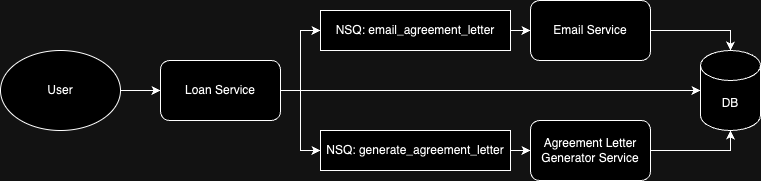

The diagram above was exported from draw.io. Its source (the exported page's mxGraphModel, read from the mxfile embedded in the PNG):
<mxGraphModel dx="954" dy="640" grid="1" gridSize="10" guides="1" tooltips="1" connect="1" arrows="1" fold="1" page="1" pageScale="1" pageWidth="827" pageHeight="1169" math="0" shadow="0">
  <root>
    <mxCell id="0" />
    <mxCell id="1" parent="0" />
    <mxCell id="Jbd8s0QSqWKPEPuXqRJf-20" style="edgeStyle=orthogonalEdgeStyle;rounded=0;orthogonalLoop=1;jettySize=auto;html=1;entryX=0;entryY=0.5;entryDx=0;entryDy=0;" edge="1" parent="1" source="Jbd8s0QSqWKPEPuXqRJf-1" target="Jbd8s0QSqWKPEPuXqRJf-2">
      <mxGeometry relative="1" as="geometry" />
    </mxCell>
    <mxCell id="Jbd8s0QSqWKPEPuXqRJf-1" value="User" style="ellipse;whiteSpace=wrap;html=1;" vertex="1" parent="1">
      <mxGeometry x="40" y="240" width="120" height="80" as="geometry" />
    </mxCell>
    <mxCell id="Jbd8s0QSqWKPEPuXqRJf-14" style="edgeStyle=orthogonalEdgeStyle;rounded=0;orthogonalLoop=1;jettySize=auto;html=1;entryX=0;entryY=0.5;entryDx=0;entryDy=0;" edge="1" parent="1" source="Jbd8s0QSqWKPEPuXqRJf-2" target="Jbd8s0QSqWKPEPuXqRJf-12">
      <mxGeometry relative="1" as="geometry" />
    </mxCell>
    <mxCell id="Jbd8s0QSqWKPEPuXqRJf-15" style="edgeStyle=orthogonalEdgeStyle;rounded=0;orthogonalLoop=1;jettySize=auto;html=1;entryX=0;entryY=0.5;entryDx=0;entryDy=0;" edge="1" parent="1" source="Jbd8s0QSqWKPEPuXqRJf-2" target="Jbd8s0QSqWKPEPuXqRJf-13">
      <mxGeometry relative="1" as="geometry" />
    </mxCell>
    <mxCell id="Jbd8s0QSqWKPEPuXqRJf-2" value="Loan Service" style="rounded=1;whiteSpace=wrap;html=1;" vertex="1" parent="1">
      <mxGeometry x="200" y="250" width="120" height="60" as="geometry" />
    </mxCell>
    <mxCell id="Jbd8s0QSqWKPEPuXqRJf-6" value="DB" style="shape=cylinder3;whiteSpace=wrap;html=1;boundedLbl=1;backgroundOutline=1;size=15;" vertex="1" parent="1">
      <mxGeometry x="740" y="240" width="60" height="80" as="geometry" />
    </mxCell>
    <mxCell id="Jbd8s0QSqWKPEPuXqRJf-7" value="Email Service" style="rounded=1;whiteSpace=wrap;html=1;" vertex="1" parent="1">
      <mxGeometry x="570" y="190" width="120" height="60" as="geometry" />
    </mxCell>
    <mxCell id="Jbd8s0QSqWKPEPuXqRJf-8" value="Agreement Letter Generator Service" style="rounded=1;whiteSpace=wrap;html=1;" vertex="1" parent="1">
      <mxGeometry x="570" y="310" width="120" height="60" as="geometry" />
    </mxCell>
    <mxCell id="Jbd8s0QSqWKPEPuXqRJf-16" style="edgeStyle=orthogonalEdgeStyle;rounded=0;orthogonalLoop=1;jettySize=auto;html=1;entryX=0;entryY=0.5;entryDx=0;entryDy=0;" edge="1" parent="1" source="Jbd8s0QSqWKPEPuXqRJf-12" target="Jbd8s0QSqWKPEPuXqRJf-7">
      <mxGeometry relative="1" as="geometry" />
    </mxCell>
    <mxCell id="Jbd8s0QSqWKPEPuXqRJf-12" value="NSQ:&amp;nbsp;email_agreement_letter" style="rounded=0;whiteSpace=wrap;html=1;" vertex="1" parent="1">
      <mxGeometry x="360" y="200" width="190" height="40" as="geometry" />
    </mxCell>
    <mxCell id="Jbd8s0QSqWKPEPuXqRJf-17" style="edgeStyle=orthogonalEdgeStyle;rounded=0;orthogonalLoop=1;jettySize=auto;html=1;entryX=0;entryY=0.5;entryDx=0;entryDy=0;" edge="1" parent="1" source="Jbd8s0QSqWKPEPuXqRJf-13" target="Jbd8s0QSqWKPEPuXqRJf-8">
      <mxGeometry relative="1" as="geometry" />
    </mxCell>
    <mxCell id="Jbd8s0QSqWKPEPuXqRJf-13" value="NSQ:&amp;nbsp;generate_agreement_letter" style="rounded=0;whiteSpace=wrap;html=1;" vertex="1" parent="1">
      <mxGeometry x="360" y="320" width="190" height="40" as="geometry" />
    </mxCell>
    <mxCell id="Jbd8s0QSqWKPEPuXqRJf-22" style="edgeStyle=orthogonalEdgeStyle;rounded=0;orthogonalLoop=1;jettySize=auto;html=1;entryX=0;entryY=0.5;entryDx=0;entryDy=0;entryPerimeter=0;" edge="1" parent="1" source="Jbd8s0QSqWKPEPuXqRJf-2" target="Jbd8s0QSqWKPEPuXqRJf-6">
      <mxGeometry relative="1" as="geometry" />
    </mxCell>
    <mxCell id="Jbd8s0QSqWKPEPuXqRJf-23" style="edgeStyle=orthogonalEdgeStyle;rounded=0;orthogonalLoop=1;jettySize=auto;html=1;entryX=0.5;entryY=0;entryDx=0;entryDy=0;entryPerimeter=0;" edge="1" parent="1" source="Jbd8s0QSqWKPEPuXqRJf-7" target="Jbd8s0QSqWKPEPuXqRJf-6">
      <mxGeometry relative="1" as="geometry" />
    </mxCell>
    <mxCell id="Jbd8s0QSqWKPEPuXqRJf-24" style="edgeStyle=orthogonalEdgeStyle;rounded=0;orthogonalLoop=1;jettySize=auto;html=1;entryX=0.5;entryY=1;entryDx=0;entryDy=0;entryPerimeter=0;" edge="1" parent="1" source="Jbd8s0QSqWKPEPuXqRJf-8" target="Jbd8s0QSqWKPEPuXqRJf-6">
      <mxGeometry relative="1" as="geometry" />
    </mxCell>
  </root>
</mxGraphModel>